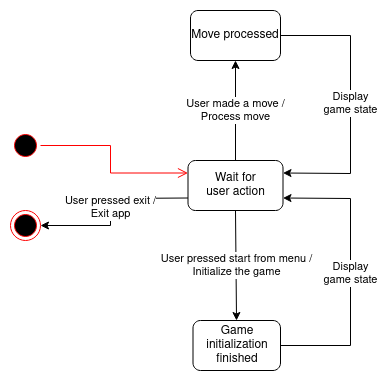

The diagram above was exported from draw.io. Its source (the exported page's mxGraphModel, read from the mxfile embedded in the PNG):
<mxGraphModel dx="2440" dy="761" grid="1" gridSize="10" guides="1" tooltips="1" connect="1" arrows="1" fold="1" page="1" pageScale="1" pageWidth="850" pageHeight="1100" math="0" shadow="0">
  <root>
    <mxCell id="0" />
    <mxCell id="1" parent="0" />
    <mxCell id="6ufd-B4kxDgpUGd0yVIh-1" value="" style="ellipse;html=1;shape=startState;fillColor=#000000;strokeColor=#ff0000;" vertex="1" parent="1">
      <mxGeometry x="-140" y="200" width="30" height="30" as="geometry" />
    </mxCell>
    <mxCell id="6ufd-B4kxDgpUGd0yVIh-2" value="" style="edgeStyle=orthogonalEdgeStyle;html=1;verticalAlign=bottom;endArrow=open;endSize=8;strokeColor=#ff0000;rounded=0;entryX=0;entryY=0.25;entryDx=0;entryDy=0;" edge="1" source="6ufd-B4kxDgpUGd0yVIh-1" parent="1" target="6ufd-B4kxDgpUGd0yVIh-4">
      <mxGeometry relative="1" as="geometry">
        <mxPoint x="85" y="230" as="targetPoint" />
        <Array as="points">
          <mxPoint x="-40" y="215" />
          <mxPoint x="-40" y="243" />
        </Array>
      </mxGeometry>
    </mxCell>
    <mxCell id="6ufd-B4kxDgpUGd0yVIh-3" value="" style="ellipse;html=1;shape=endState;fillColor=#000000;strokeColor=#ff0000;" vertex="1" parent="1">
      <mxGeometry x="-140" y="280" width="30" height="30" as="geometry" />
    </mxCell>
    <mxCell id="6ufd-B4kxDgpUGd0yVIh-4" value="&lt;div&gt;Wait for &lt;br&gt;&lt;/div&gt;&lt;div&gt;user action&lt;/div&gt;" style="rounded=1;whiteSpace=wrap;html=1;" vertex="1" parent="1">
      <mxGeometry x="37.5" y="230" width="95" height="50" as="geometry" />
    </mxCell>
    <mxCell id="6ufd-B4kxDgpUGd0yVIh-6" value="&lt;div&gt;User pressed start from menu /&lt;/div&gt;&lt;div&gt;Initialize the game&lt;br&gt;&lt;/div&gt;" style="endArrow=classic;html=1;rounded=0;exitX=0.5;exitY=1;exitDx=0;exitDy=0;" edge="1" parent="1" source="6ufd-B4kxDgpUGd0yVIh-4" target="6ufd-B4kxDgpUGd0yVIh-8">
      <mxGeometry width="50" height="50" relative="1" as="geometry">
        <mxPoint x="400" y="420" as="sourcePoint" />
        <mxPoint x="85" y="390" as="targetPoint" />
      </mxGeometry>
    </mxCell>
    <mxCell id="6ufd-B4kxDgpUGd0yVIh-7" value="&lt;div&gt;User made a move /&lt;/div&gt;&lt;div&gt;Process move&lt;br&gt;&lt;/div&gt;" style="endArrow=classic;html=1;rounded=0;exitX=0.5;exitY=0;exitDx=0;exitDy=0;" edge="1" parent="1" source="6ufd-B4kxDgpUGd0yVIh-4" target="6ufd-B4kxDgpUGd0yVIh-10">
      <mxGeometry width="50" height="50" relative="1" as="geometry">
        <mxPoint x="400" y="420" as="sourcePoint" />
        <mxPoint x="320" y="243" as="targetPoint" />
      </mxGeometry>
    </mxCell>
    <mxCell id="6ufd-B4kxDgpUGd0yVIh-8" value="Game initialization finished" style="rounded=1;whiteSpace=wrap;html=1;" vertex="1" parent="1">
      <mxGeometry x="42.5" y="390" width="87.5" height="50" as="geometry" />
    </mxCell>
    <mxCell id="6ufd-B4kxDgpUGd0yVIh-9" value="&lt;div&gt;Display&lt;/div&gt;&lt;div&gt;game state&lt;br&gt;&lt;/div&gt;" style="endArrow=classic;html=1;rounded=0;exitX=1;exitY=0.5;exitDx=0;exitDy=0;entryX=1;entryY=0.75;entryDx=0;entryDy=0;" edge="1" parent="1" source="6ufd-B4kxDgpUGd0yVIh-8" target="6ufd-B4kxDgpUGd0yVIh-4">
      <mxGeometry width="50" height="50" relative="1" as="geometry">
        <mxPoint x="400" y="420" as="sourcePoint" />
        <mxPoint x="230" y="270" as="targetPoint" />
        <Array as="points">
          <mxPoint x="200" y="415" />
          <mxPoint x="200" y="268" />
        </Array>
      </mxGeometry>
    </mxCell>
    <mxCell id="6ufd-B4kxDgpUGd0yVIh-10" value="Move processed" style="rounded=1;whiteSpace=wrap;html=1;" vertex="1" parent="1">
      <mxGeometry x="40" y="80" width="90" height="50" as="geometry" />
    </mxCell>
    <mxCell id="6ufd-B4kxDgpUGd0yVIh-11" value="&lt;div&gt;User pressed exit / &lt;br&gt;&lt;/div&gt;&lt;div&gt;Exit app&lt;br&gt;&lt;/div&gt;" style="endArrow=classic;html=1;rounded=0;entryX=1;entryY=0.5;entryDx=0;entryDy=0;exitX=0;exitY=0.75;exitDx=0;exitDy=0;" edge="1" parent="1" source="6ufd-B4kxDgpUGd0yVIh-4" target="6ufd-B4kxDgpUGd0yVIh-3">
      <mxGeometry width="50" height="50" relative="1" as="geometry">
        <mxPoint x="400" y="420" as="sourcePoint" />
        <mxPoint x="450" y="370" as="targetPoint" />
        <Array as="points">
          <mxPoint x="-40" y="268" />
          <mxPoint x="-40" y="295" />
        </Array>
      </mxGeometry>
    </mxCell>
    <mxCell id="6ufd-B4kxDgpUGd0yVIh-12" value="&lt;div&gt;Display &lt;br&gt;&lt;/div&gt;&lt;div&gt;game state&lt;/div&gt;" style="endArrow=classic;html=1;rounded=0;exitX=1;exitY=0.5;exitDx=0;exitDy=0;entryX=1;entryY=0.25;entryDx=0;entryDy=0;" edge="1" parent="1" source="6ufd-B4kxDgpUGd0yVIh-10" target="6ufd-B4kxDgpUGd0yVIh-4">
      <mxGeometry width="50" height="50" relative="1" as="geometry">
        <mxPoint x="400" y="420" as="sourcePoint" />
        <mxPoint x="310" y="170" as="targetPoint" />
        <Array as="points">
          <mxPoint x="200" y="105" />
          <mxPoint x="200" y="243" />
        </Array>
      </mxGeometry>
    </mxCell>
  </root>
</mxGraphModel>